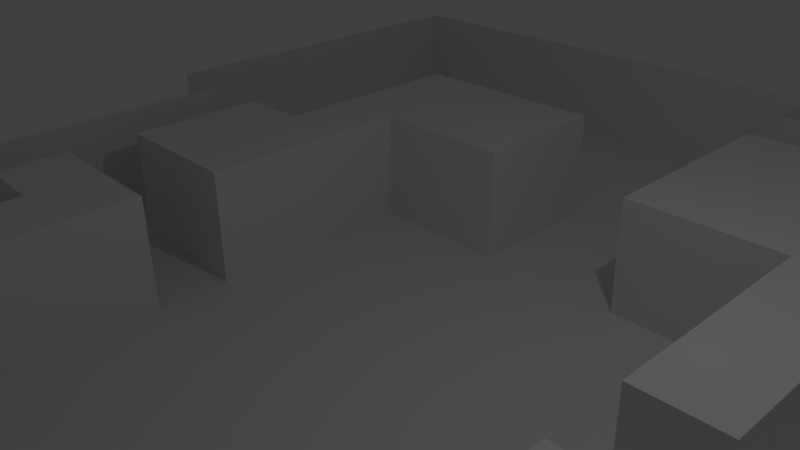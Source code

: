# Source: DevMap3.blend  (saved by Blender 2.71.0; exported with 4.5.12 LTS)
import bpy
from mathutils import Matrix  # noqa: F401  (used for matrix-valued properties, if any)

bpy.ops.wm.read_factory_settings(use_empty=True)
scene = bpy.context.scene
scene.name = 'Scene'

# ---- collections
col_collection_1 = bpy.data.collections.new('Collection 1'); scene.collection.children.link(col_collection_1)

# ---- materials (node trees are filled in below, after node groups)
mat_material = bpy.data.materials.new('Material')
mat_material.alpha_threshold = 0.0
mat_material.use_transparent_shadow = False
mat_material.roughness = 0.5
mat_material.line_color = (0.0, 0.0, 0.0, 1.0)

# ---- material node trees

# ---- world
world_world = bpy.data.worlds.new('World'); scene.world = world_world
world_world.color = (0.05088, 0.05088, 0.05088)
world_world.use_sun_shadow = False
world_world.sun_shadow_jitter_overblur = 0.0
world_world.cycles.sampling_method = 'MANUAL'
world_world.cycles.sample_map_resolution = 256

# ---- cameras
cam_camera = bpy.data.cameras.new('Camera')
cam_camera.clip_end = 100.0
cam_camera.lens = 35.0
cam_camera.sensor_width = 32.0
cam_camera.sensor_height = 18.0
cam_camera.ortho_scale = 7.314
cam_camera.dof.focus_distance = 0.0
cam_camera.dof.aperture_fstop = 128.0

# ---- lights
light_lamp = bpy.data.lights.new('Lamp', 'POINT')
light_lamp.transmission_factor = 0.0
light_lamp.cutoff_distance = 30.0
light_lamp.energy = 100.0
light_lamp.shadow_buffer_clip_start = 1.001
light_lamp.shadow_soft_size = 0.1
light_lamp.shadow_maximum_resolution = 0.006
light_lamp.use_absolute_resolution = True
light_lamp.cycles.use_multiple_importance_sampling = False

# ---- meshes
me_cube_001 = bpy.data.meshes.new('Cube.001')
me_cube_001.from_pydata([(6.25, -6.245, -1.967), (1.25, -6.245, -1.967), (3.75, -3.745, -1.967), (1.25, -3.745, -1.967), (1.25, -1.245, -1.967), (-1.25, 1.255, -1.967), (-3.75, 1.255, -1.967), (-3.75, 3.755, -1.967), (-6.25, 1.255, -1.967), (-8.75, 3.755, -1.967), (-6.25, 6.255, -1.967), (-8.75, 6.255, -1.967), (-8.75, 8.755, -1.967), (-3.75, -6.245, -1.967), (-6.25, -8.745, -1.967), (-8.75, -8.745, -1.967), (-8.75, -6.245, -1.967), (-6.25, -3.745, -1.967), (-8.75, -3.745, -1.967), (8.75, 1.255, -1.967), (6.25, 1.255, -1.967), (6.25, 3.755, -1.967), (8.75, -3.745, -1.967), (6.25, -3.745, -1.967), (6.25, -1.245, -1.967), (-1.25, 6.255, -1.967), (-3.75, 6.255, -1.967), (-3.75, 8.755, -1.967), (-1.25, -3.745, -1.967), (-3.75, -3.745, -1.967), (-3.75, -1.245, -1.967), (3.75, 1.255, -1.967), (1.25, 1.255, -1.967), (1.25, 3.755, -1.967), (6.25, 6.255, -1.967), (6.25, 8.755, -1.967), (1.25, 6.255, -1.967), (1.25, 8.755, -1.967), (8.75, -6.245, -1.967), (3.75, -6.245, -1.967), (3.75, -1.245, -1.967), (-1.25, 3.755, -1.967), (-6.25, 3.755, -1.967), (-6.25, 8.755, -1.967), (-1.25, -6.245, -1.967), (-6.25, -6.245, -1.967), (-6.25, -1.245, -1.967), (8.75, 3.755, -1.967), (8.75, -1.245, -1.967), (-1.25, 8.755, -1.967), (-1.25, -1.245, -1.967), (3.75, 3.755, -1.967), (3.75, 8.755, -1.967), (8.75, -7.495, -1.967), (6.25, -7.495, -1.967), (7.5, -6.245, -1.967), (3.75, -7.495, -1.967), (1.25, -7.495, -1.967), (2.5, -6.245, -1.967), (3.75, -2.495, -1.967), (1.25, -2.495, -1.967), (2.5, -3.745, -1.967), (2.5, -1.245, -1.967), (-1.25, 2.505, -1.967), (-3.75, 2.505, -1.967), (-2.5, 1.255, -1.967), (-2.5, 3.755, -1.967), (-6.25, 2.505, -1.967), (-8.75, 2.505, -1.967), (-7.5, 1.255, -1.967), (-7.5, 3.755, -1.967), (-6.25, 7.505, -1.967), (-8.75, 7.505, -1.967), (-7.5, 6.255, -1.967), (-7.5, 8.755, -1.967), (-1.25, -7.495, -1.967), (-3.75, -7.495, -1.967), (-2.5, -6.245, -1.967), (-6.25, -7.495, -1.967), (-8.75, -7.495, -1.967), (-7.5, -8.745, -1.967), (-7.5, -6.245, -1.967), (-6.25, -2.495, -1.967), (-8.75, -2.495, -1.967), (-7.5, -3.745, -1.967), (-7.5, -1.245, -1.967), (8.75, 2.505, -1.967), (6.25, 2.505, -1.967), (7.5, 1.255, -1.967), (7.5, 3.755, -1.967), (8.75, -2.495, -1.967), (6.25, -2.495, -1.967), (7.5, -3.745, -1.967), (7.5, -1.245, -1.967), (-1.25, 7.505, -1.967), (-3.75, 7.505, -1.967), (-2.5, 6.255, -1.967), (-2.5, 8.755, -1.967), (-1.25, -2.495, -1.967), (-3.75, -2.495, -1.967), (-2.5, -3.745, -1.967), (-2.5, -1.245, -1.967), (3.75, 2.505, -1.967), (1.25, 2.505, -1.967), (2.5, 1.255, -1.967), (2.5, 3.755, -1.967), (6.25, 7.505, -1.967), (7.5, 6.255, -1.967), (7.5, 8.755, -1.967), (3.75, 7.505, -1.967), (1.25, 7.505, -1.967), (2.5, 8.755, -1.967), (8.75, -4.995, -1.967), (3.75, -4.995, -1.967), (5.0, -6.245, -1.967), (5.0, -3.745, -1.967), (-1.25, 5.005, -1.967), (-6.25, 5.005, -1.967), (-5.0, 3.755, -1.967), (-5.0, 6.255, -1.967), (-1.25, -4.995, -1.967), (-6.25, -4.995, -1.967), (-5.0, -6.245, -1.967), (-5.0, -3.745, -1.967), (5.0, 3.755, -1.967), (-3.75, 10.0, -1.967), (0.0, 3.755, -1.967), (0.0, -3.745, -1.967), (-3.75, 0.004955, -1.967), (6.25, 0.004955, -1.967), (-6.25, 10.0, -1.967), (-6.25, -9.995, -1.967), (0.0, 6.255, -1.967), (0.0, -6.245, -1.967), (-6.25, 0.004955, -1.967), (3.75, 0.004955, -1.967), (6.25, -4.995, -1.967), (1.25, -4.995, -1.967), (5.0, -1.245, -1.967), (-8.75, 5.005, -1.967), (-5.0, 8.755, -1.967), (-3.75, -4.995, -1.967), (-8.75, -4.995, -1.967), (-5.0, -8.745, -1.967), (-5.0, -1.245, -1.967), (6.25, 5.005, -1.967), (1.25, 5.005, -1.967), (5.0, 1.255, -1.967), (5.0, 8.755, -1.967), (-1.25, 10.0, -1.967), (1.25, 10.0, -1.967), (0.0, 1.255, -1.967), (0.0, -1.245, -1.967), (-1.25, 0.004955, -1.967), (8.75, 0.004955, -1.967), (-8.75, 10.0, -1.967), (-8.75, -9.995, -1.967), (0.0, 8.755, -1.967), (1.25, 0.004955, -1.967), (7.5, -7.495, -1.967), (2.5, -7.495, -1.967), (2.5, -2.495, -1.967), (-2.5, 2.505, -1.967), (-7.5, 2.505, -1.967), (-7.5, 7.505, -1.967), (-2.5, -7.495, -1.967), (-7.5, -7.495, -1.967), (-7.5, -2.495, -1.967), (7.5, 2.505, -1.967), (7.5, -2.495, -1.967), (-2.5, 7.505, -1.967), (-2.5, -2.495, -1.967), (2.5, 2.505, -1.967), (7.5, 7.505, -1.967), (2.5, 7.505, -1.967), (7.5, -4.995, -1.967), (2.5, -4.995, -1.967), (5.0, -7.495, -1.967), (5.0, -2.495, -1.967), (-7.5, 5.005, -1.967), (-5.0, 2.505, -1.967), (-5.0, 7.505, -1.967), (-2.5, -4.995, -1.967), (-7.5, -4.995, -1.967), (-5.0, -7.495, -1.967), (-5.0, -2.495, -1.967), (7.5, 5.005, -1.967), (5.0, 2.505, -1.967), (5.0, 7.505, -1.967), (-2.5, 10.0, -1.967), (0.0, 2.505, -1.967), (0.0, -2.495, -1.967), (-2.5, 0.004955, -1.967), (7.5, 0.004955, -1.967), (-7.5, 10.0, -1.967), (-7.5, -9.995, -1.967), (0.0, 7.505, -1.967), (0.0, -7.495, -1.967), (-7.5, 0.004955, -1.967), (2.5, 0.004955, -1.967), (5.0, -4.995, -1.967), (-5.0, 5.005, -1.967), (-5.0, -4.995, -1.967), (-5.0, 10.0, -1.967), (-5.0, -9.995, -1.967), (0.0, 5.005, -1.967), (0.0, -4.995, -1.967), (-5.0, 0.004955, -1.967), (5.0, 0.004955, -1.967), (0.0, 0.004955, -1.967), (0.0, 10.0, -1.967)], [], [(54, 159, 55, 0), (177, 54, 0, 114), (114, 0, 136, 200), (57, 160, 58, 1), (197, 57, 1, 133), (176, 113, 2, 61), (61, 2, 59, 161), (137, 176, 61, 3), (206, 137, 3, 127), (127, 3, 60, 191), (60, 161, 62, 4), (191, 60, 4, 152), (152, 4, 158, 209), (153, 209, 151, 5), (192, 153, 5, 65), (65, 5, 63, 162), (128, 192, 65, 6), (64, 162, 66, 7), (198, 134, 8, 69), (69, 8, 67, 163), (68, 163, 70, 9), (117, 201, 119, 10), (179, 117, 10, 73), (73, 10, 71, 164), (139, 179, 73, 11), (72, 164, 74, 12), (76, 165, 77, 13), (184, 76, 13, 122), (131, 204, 143, 14), (195, 131, 14, 80), (80, 14, 78, 166), (156, 195, 80, 15), (79, 166, 81, 16), (121, 202, 123, 17), (183, 121, 17, 84), (84, 17, 82, 167), (142, 183, 84, 18), (193, 154, 19, 88), (88, 19, 86, 168), (129, 193, 88, 20), (208, 129, 20, 147), (147, 20, 87, 187), (87, 168, 89, 21), (187, 87, 21, 124), (175, 112, 22, 92), (92, 22, 90, 169), (136, 175, 92, 23), (200, 136, 23, 115), (115, 23, 91, 178), (91, 169, 93, 24), (178, 91, 24, 138), (138, 24, 129, 208), (116, 205, 132, 25), (96, 25, 94, 170), (119, 26, 95, 181), (95, 170, 97, 27), (181, 95, 27, 140), (140, 27, 125, 203), (120, 206, 127, 28), (182, 120, 28, 100), (100, 28, 98, 171), (141, 182, 100, 29), (99, 171, 101, 30), (144, 30, 128, 207), (199, 135, 31, 104), (104, 31, 102, 172), (158, 199, 104, 32), (209, 158, 32, 151), (151, 32, 103, 190), (103, 172, 105, 33), (190, 103, 33, 126), (126, 33, 146, 205), (145, 186, 107, 34), (106, 173, 108, 35), (188, 106, 35, 148), (205, 146, 36, 132), (132, 36, 110, 196), (110, 174, 111, 37), (196, 110, 37, 157), (157, 37, 150, 210), (159, 53, 38, 55), (55, 38, 112, 175), (160, 56, 39, 58), (161, 59, 40, 62), (62, 40, 135, 199), (63, 190, 126, 41), (162, 63, 41, 66), (67, 180, 118, 42), (163, 67, 42, 70), (70, 42, 117, 179), (71, 181, 140, 43), (164, 71, 43, 74), (74, 43, 130, 194), (75, 197, 133, 44), (165, 75, 44, 77), (78, 184, 122, 45), (166, 78, 45, 81), (81, 45, 121, 183), (167, 82, 46, 85), (85, 46, 134, 198), (168, 86, 47, 89), (169, 90, 48, 93), (93, 48, 154, 193), (94, 196, 157, 49), (170, 94, 49, 97), (97, 49, 149, 189), (98, 191, 152, 50), (171, 98, 50, 101), (101, 50, 153, 192), (172, 102, 51, 105), (109, 188, 148, 52), (174, 109, 52, 111), (0, 55, 175, 136), (3, 61, 161, 60), (4, 62, 199, 158), (5, 151, 190, 63), (6, 65, 162, 64), (9, 70, 179, 139), (10, 119, 181, 71), (11, 73, 164, 72), (12, 74, 194, 155), (14, 143, 184, 78), (15, 80, 166, 79), (16, 81, 183, 142), (17, 123, 185, 82), (18, 84, 167, 83), (20, 88, 168, 87), (21, 89, 186, 145), (23, 92, 169, 91), (24, 93, 193, 129), (25, 132, 196, 94), (26, 96, 170, 95), (27, 97, 189, 125), (28, 127, 191, 98), (29, 100, 171, 99), (30, 101, 192, 128), (32, 104, 172, 103), (34, 107, 173, 106), (40, 138, 208, 135), (41, 126, 205, 116), (42, 118, 201, 117), (43, 140, 203, 130), (45, 122, 202, 121), (46, 144, 207, 134), (49, 157, 210, 149), (50, 152, 209, 153)])
me_cube_001.materials.append(mat_material)
me_cube_001.use_remesh_preserve_volume = False
me_cube_001.use_remesh_preserve_attributes = False
me_cube_001.use_mirror_vertex_groups = False
me_cube_001.update()
me_cube = bpy.data.meshes.new('Cube')
me_cube.from_pydata([(0.0, 10.0, 0.0), (5.0, 0.0, 0.0), (-5.0, 0.0, 0.0), (0.0, -5.0, 0.0), (-5.0, -10.0, 0.0), (-5.0, 10.0, 0.0), (5.0, 5.0, 0.0), (-5.0, -5.0, 0.0), (-5.0, 5.0, 0.0), (5.0, -5.0, 0.0), (-7.5, 0.0, 0.0), (0.0, -7.5, 0.0), (-7.5, -10.0, 0.0), (-7.5, 10.0, 0.0), (-2.5, 10.0, 0.0), (5.0, 7.5, 0.0), (5.0, 2.5, 0.0), (2.5, 5.0, 0.0), (7.5, 5.0, 0.0), (-5.0, -2.5, 0.0), (-5.0, -7.5, 0.0), (-2.5, -5.0, 0.0), (-5.0, 2.5, 0.0), (-2.5, 5.0, 0.0), (5.0, -2.5, 0.0), (5.0, -7.5, 0.0), (2.5, -5.0, 0.0), (2.5, 7.5, 0.0), (7.5, 7.5, 0.0), (-7.5, -2.5, 0.0), (-2.5, -7.5, 0.0), (-7.5, 2.5, 0.0), (2.5, -7.5, 0.0), (7.5, -7.5, 0.0), (-8.75, -10.0, 0.0), (-8.75, 10.0, 0.0), (8.75, 0.0, 0.0), (1.25, 10.0, 0.0), (-1.25, 10.0, 0.0), (5.0, 8.75, 0.0), (5.0, 1.25, 0.0), (1.25, 5.0, 0.0), (6.25, 5.0, 0.0), (-5.0, -1.25, 0.0), (-5.0, -8.75, 0.0), (-8.75, -5.0, 0.0), (-3.75, -5.0, 0.0), (-5.0, 1.25, 0.0), (-8.75, 5.0, 0.0), (-3.75, 5.0, 0.0), (5.0, -1.25, 0.0), (1.25, -5.0, 0.0), (3.75, 0.0, 0.0), (-6.25, 0.0, 0.0), (0.0, -6.25, 0.0), (-6.25, -10.0, 0.0), (-6.25, 10.0, 0.0), (-3.75, 0.0, 0.0), (-3.75, 10.0, 0.0), (5.0, 6.25, 0.0), (5.0, 3.75, 0.0), (3.75, 5.0, 0.0), (-5.0, -3.75, 0.0), (-5.0, -6.25, 0.0), (-1.25, -5.0, 0.0), (-5.0, 6.25, 0.0), (-5.0, 3.75, 0.0), (-1.25, 5.0, 0.0), (5.0, -3.75, 0.0), (5.0, -6.25, 0.0), (3.75, -5.0, 0.0), (8.75, -5.0, 0.0), (2.5, 8.75, 0.0), (2.5, 6.25, 0.0), (1.25, 7.5, 0.0), (3.75, 7.5, 0.0), (7.5, 8.75, 0.0), (7.5, 6.25, 0.0), (6.25, 7.5, 0.0), (2.5, 3.75, 0.0), (3.75, 2.5, 0.0), (-3.75, -2.5, 0.0), (-2.5, 6.25, 0.0), (8.75, -2.5, 0.0), (7.5, 3.75, 0.0), (8.75, 2.5, 0.0), (-7.5, -1.25, 0.0), (-8.75, -2.5, 0.0), (-6.25, -2.5, 0.0), (-8.75, -7.5, 0.0), (-2.5, -6.25, 0.0), (-3.75, -7.5, 0.0), (-1.25, -7.5, 0.0), (-8.75, 7.5, 0.0), (-7.5, 1.25, 0.0), (-8.75, 2.5, 0.0), (-6.25, 2.5, 0.0), (-2.5, 3.75, 0.0), (-3.75, 2.5, 0.0), (3.75, -2.5, 0.0), (2.5, -6.25, 0.0), (1.25, -7.5, 0.0), (3.75, -7.5, 0.0), (6.25, -7.5, 0.0), (8.75, -7.5, 0.0), (3.75, 8.75, 0.0), (3.75, 3.75, 0.0), (8.75, -1.25, 0.0), (8.75, 3.75, 0.0), (-6.25, -1.25, 0.0), (-1.25, -6.25, 0.0), (-1.25, 3.75, 0.0), (3.75, -1.25, 0.0), (3.75, -6.25, 0.0), (8.75, -6.25, 0.0), (1.25, 8.75, 0.0), (1.25, 6.25, 0.0), (3.75, 6.25, 0.0), (6.25, 8.75, 0.0), (6.25, 6.25, 0.0), (1.25, 3.75, 0.0), (3.75, 1.25, 0.0), (-3.75, -1.25, 0.0), (-3.75, -3.75, 0.0), (-3.75, 6.25, 0.0), (-1.25, 6.25, 0.0), (8.75, -3.75, 0.0), (6.25, 3.75, 0.0), (8.75, 1.25, 0.0), (-8.75, -3.75, 0.0), (-8.75, -6.25, 0.0), (-8.75, -8.75, 0.0), (-3.75, -6.25, 0.0), (-8.75, 8.75, 0.0), (-8.75, 6.25, 0.0), (-8.75, 3.75, 0.0), (-6.25, 1.25, 0.0), (-3.75, 3.75, 0.0), (-3.75, 1.25, 0.0), (3.75, -3.75, 0.0), (1.25, -6.25, 0.0), (0.0, 10.0, -1.967), (5.0, 0.0, -1.967), (-5.0, 0.0, -1.967), (0.0, -5.0, -1.967), (-5.0, -10.0, -1.967), (-5.0, 10.0, -1.967), (-5.0, -5.0, -1.967), (-5.0, 5.0, -1.967), (5.0, -5.0, -1.967), (-7.5, 0.0, -1.967), (0.0, -7.5, -1.967), (-7.5, -10.0, -1.967), (-7.5, 10.0, -1.967), (-2.5, 10.0, -1.967), (5.0, 7.5, -1.967), (5.0, 2.5, -1.967), (7.5, 5.0, -1.967), (-5.0, -2.5, -1.967), (-5.0, -7.5, -1.967), (-2.5, -5.0, -1.967), (-5.0, 2.5, -1.967), (5.0, -2.5, -1.967), (5.0, -7.5, -1.967), (2.5, -5.0, -1.967), (2.5, 7.5, -1.967), (7.5, 7.5, -1.967), (-7.5, -2.5, -1.967), (-2.5, -7.5, -1.967), (-7.5, 2.5, -1.967), (2.5, -7.5, -1.967), (7.5, -7.5, -1.967), (-8.75, -10.0, -1.967), (-8.75, 10.0, -1.967), (8.75, 0.0, -1.967), (1.25, 10.0, -1.967), (-1.25, 10.0, -1.967), (5.0, 8.75, -1.967), (5.0, 1.25, -1.967), (1.25, 5.0, -1.967), (6.25, 5.0, -1.967), (-5.0, -1.25, -1.967), (-5.0, -8.75, -1.967), (-8.75, -5.0, -1.967), (-3.75, -5.0, -1.967), (-8.75, 5.0, -1.967), (5.0, -1.25, -1.967), (1.25, -5.0, -1.967), (3.75, 0.0, -1.967), (-6.25, 0.0, -1.967), (0.0, -6.25, -1.967), (-6.25, -10.0, -1.967), (-6.25, 10.0, -1.967), (-3.75, 0.0, -1.967), (-3.75, 10.0, -1.967), (5.0, 3.75, -1.967), (-5.0, -3.75, -1.967), (-5.0, -6.25, -1.967), (-1.25, -5.0, -1.967), (-5.0, 6.25, -1.967), (-5.0, 3.75, -1.967), (-1.25, 5.0, -1.967), (5.0, -3.75, -1.967), (5.0, -6.25, -1.967), (3.75, -5.0, -1.967), (8.75, -5.0, -1.967), (2.5, 8.75, -1.967), (1.25, 7.5, -1.967), (3.75, 7.5, -1.967), (7.5, 8.75, -1.967), (7.5, 6.25, -1.967), (6.25, 7.5, -1.967), (2.5, 3.75, -1.967), (3.75, 2.5, -1.967), (-3.75, -2.5, -1.967), (-2.5, 6.25, -1.967), (8.75, -2.5, -1.967), (7.5, 3.75, -1.967), (8.75, 2.5, -1.967), (-7.5, -1.25, -1.967), (-8.75, -2.5, -1.967), (-6.25, -2.5, -1.967), (-8.75, -7.5, -1.967), (-2.5, -6.25, -1.967), (-3.75, -7.5, -1.967), (-1.25, -7.5, -1.967), (-8.75, 7.5, -1.967), (-7.5, 1.25, -1.967), (-8.75, 2.5, -1.967), (-6.25, 2.5, -1.967), (-2.5, 3.75, -1.967), (-3.75, 2.5, -1.967), (3.75, -2.5, -1.967), (2.5, -6.25, -1.967), (1.25, -7.5, -1.967), (3.75, -7.5, -1.967), (6.25, -7.5, -1.967), (8.75, -7.5, -1.967), (3.75, 8.75, -1.967), (3.75, 3.75, -1.967), (8.75, -1.25, -1.967), (8.75, 3.75, -1.967), (-6.25, -1.25, -1.967), (-1.25, -6.25, -1.967), (-1.25, 3.75, -1.967), (3.75, -1.25, -1.967), (3.75, -6.25, -1.967), (8.75, -6.25, -1.967), (1.25, 8.75, -1.967), (1.25, 6.25, -1.967), (6.25, 8.75, -1.967), (6.25, 6.25, -1.967), (1.25, 3.75, -1.967), (3.75, 1.25, -1.967), (-3.75, -1.25, -1.967), (-3.75, -3.75, -1.967), (-3.75, 6.25, -1.967), (-1.25, 6.25, -1.967), (8.75, -3.75, -1.967), (6.25, 3.75, -1.967), (8.75, 1.25, -1.967), (-8.75, -3.75, -1.967), (-8.75, -6.25, -1.967), (-8.75, -8.75, -1.967), (-3.75, -6.25, -1.967), (-8.75, 8.75, -1.967), (-8.75, 6.25, -1.967), (-8.75, 3.75, -1.967), (-6.25, 1.25, -1.967), (-3.75, 3.75, -1.967), (-3.75, 1.25, -1.967), (3.75, -3.75, -1.967), (1.25, -6.25, -1.967)], [], [(106, 60, 6, 61), (110, 54, 3, 64), (113, 69, 9, 70), (116, 73, 27, 74), (117, 59, 15, 75), (120, 79, 17, 41), (121, 40, 16, 80), (75, 15, 155, 208), (44, 20, 159, 182), (129, 45, 183, 261), (69, 113, 246, 203), (30, 92, 225, 168), (40, 1, 142, 178), (74, 27, 165, 207), (87, 129, 261, 220), (3, 51, 187, 144), (62, 19, 158, 196), (132, 90, 21, 46), (113, 100, 233, 246), (20, 91, 224, 159), (86, 29, 167, 219), (109, 43, 181, 242), (136, 47, 22, 96), (137, 97, 23, 49), (131, 34, 172, 263), (127, 60, 195, 259), (53, 136, 268, 189), (84, 18, 157, 217), (139, 68, 24, 99), (140, 100, 26, 51), (9, 69, 203, 149), (52, 121, 253, 188), (89, 131, 263, 222), (79, 106, 61, 17), (39, 105, 238, 177), (80, 16, 60, 106), (136, 96, 229, 268), (68, 9, 149, 202), (33, 104, 237, 171), (88, 109, 242, 221), (121, 80, 213, 253), (105, 72, 206, 238), (41, 116, 249, 179), (42, 127, 259, 180), (92, 11, 151, 225), (16, 40, 178, 156), (112, 50, 186, 245), (88, 19, 43, 109), (82, 125, 257, 215), (25, 103, 236, 163), (60, 16, 156, 195), (90, 110, 64, 21), (134, 48, 185, 266), (5, 56, 192, 146), (51, 26, 164, 187), (70, 139, 271, 204), (26, 70, 204, 164), (116, 74, 207, 249), (91, 30, 168, 224), (90, 132, 264, 223), (97, 111, 67, 23), (119, 42, 180, 251), (125, 67, 201, 257), (93, 134, 266, 226), (130, 89, 222, 262), (99, 24, 50, 112), (100, 113, 70, 26), (139, 99, 232, 271), (0, 38, 176, 141), (72, 115, 248, 206), (58, 5, 146, 194), (132, 63, 197, 264), (78, 119, 251, 211), (66, 8, 148, 200), (99, 112, 245, 232), (108, 84, 217, 241), (41, 17, 73, 116), (73, 117, 75, 27), (17, 61, 117, 73), (61, 6, 59, 117), (45, 130, 262, 183), (50, 24, 162, 186), (59, 119, 78, 15), (6, 42, 119, 59), (37, 0, 141, 175), (15, 78, 211, 155), (24, 68, 202, 162), (71, 126, 258, 205), (54, 110, 243, 190), (76, 118, 250, 209), (138, 57, 193, 270), (8, 65, 199, 148), (32, 102, 235, 170), (52, 1, 40, 121), (124, 82, 215, 256), (19, 81, 122, 43), (55, 4, 145, 191), (62, 123, 81, 19), (7, 46, 123, 62), (85, 108, 241, 218), (18, 77, 210, 157), (13, 35, 173, 153), (103, 33, 171, 236), (126, 83, 216, 258), (94, 10, 150, 227), (56, 13, 153, 192), (110, 90, 223, 243), (8, 49, 124, 65), (49, 23, 82, 124), (123, 46, 184, 255), (23, 67, 125, 82), (118, 39, 177, 250), (36, 128, 260, 174), (98, 138, 270, 231), (64, 3, 144, 198), (11, 101, 234, 151), (65, 124, 256, 199), (133, 93, 226, 265), (79, 120, 252, 212), (115, 37, 175, 248), (60, 127, 42, 6), (81, 123, 255, 214), (128, 85, 218, 260), (38, 14, 154, 176), (106, 79, 212, 239), (97, 137, 269, 230), (14, 58, 194, 154), (96, 22, 161, 229), (111, 97, 230, 244), (35, 133, 265, 173), (27, 75, 208, 165), (22, 66, 200, 161), (135, 95, 228, 267), (4, 44, 182, 145), (80, 106, 239, 213), (95, 31, 169, 228), (63, 7, 147, 197), (63, 132, 46, 7), (34, 12, 152, 172), (102, 25, 163, 235), (48, 135, 267, 185), (12, 55, 191, 152), (43, 122, 254, 181), (77, 28, 166, 210), (137, 98, 231, 269), (31, 94, 227, 169), (67, 111, 244, 201), (7, 62, 196, 147), (53, 2, 47, 136), (66, 137, 49, 8), (22, 98, 137, 66), (2, 53, 189, 143), (47, 138, 98, 22), (2, 57, 138, 47), (10, 86, 219, 150), (46, 21, 160, 184), (83, 107, 240, 216), (120, 41, 179, 252), (21, 64, 198, 160), (101, 32, 170, 234), (104, 114, 247, 237), (19, 88, 221, 158), (122, 81, 214, 254), (100, 140, 272, 233), (28, 76, 209, 166), (1, 52, 188, 142), (70, 9, 68, 139), (54, 140, 51, 3), (107, 36, 174, 240), (114, 71, 205, 247), (57, 2, 143, 193), (29, 87, 220, 167), (140, 54, 190, 272), (235, 163, 203, 246)])
me_cube.materials.append(mat_material)
me_cube.use_remesh_preserve_volume = False
me_cube.use_remesh_preserve_attributes = False
me_cube.use_mirror_vertex_groups = False
me_cube.update()

# ---- objects
ob_cube_001 = bpy.data.objects.new('Cube.001', me_cube_001)
ob_cube = bpy.data.objects.new('Cube', me_cube)
ob_lamp = bpy.data.objects.new('Lamp', light_lamp)
ob_camera = bpy.data.objects.new('Camera', cam_camera)

# ---- transforms, parenting, visibility, modifiers, constraints
ob_cube_001.location = (0.0, 0.0, 0.0)
ob_cube_001.lock_rotations_4d = False
ob_cube_001.empty_display_type = 'ARROWS'
ob_cube_001.lineart.crease_threshold = 0.0
ob_cube.location = (0.0, 0.0, 0.0)
ob_cube.lock_rotations_4d = False
ob_cube.empty_display_type = 'ARROWS'
ob_cube.lineart.crease_threshold = 0.0
ob_lamp.location = (4.076, 1.005, 5.904)
ob_lamp.rotation_euler = (0.6503, 0.05522, 1.866)
ob_lamp.lock_rotations_4d = False
ob_lamp.empty_display_type = 'ARROWS'
ob_lamp.color = (0.0, 0.0, 0.0, 0.0)
ob_lamp.lineart.crease_threshold = 0.0
ob_camera.location = (7.481, -6.508, 5.344)
ob_camera.rotation_euler = (1.109, 0.01082, 0.8149)
ob_camera.lock_rotations_4d = False
ob_camera.empty_display_type = 'ARROWS'
ob_camera.color = (0.0, 0.0, 0.0, 0.0)
ob_camera.display_type = 'WIRE'
ob_camera.lineart.crease_threshold = 0.0

# ---- collection membership
col_collection_1.objects.link(ob_cube_001)
col_collection_1.objects.link(ob_cube)
col_collection_1.objects.link(ob_lamp)
col_collection_1.objects.link(ob_camera)

# ---- scene / render settings (as saved in the file)
scene.camera = ob_camera
scene.frame_start = 1; scene.frame_end = 250; scene.frame_set(1)
scene.render.engine = 'BLENDER_EEVEE_NEXT'
scene.render.resolution_percentage = 50
scene.render.dither_intensity = 0.0
scene.cycles.use_denoising = False
scene.cycles.samples = 10
scene.cycles.sampling_pattern = 'TABULATED_SOBOL'
scene.cycles.light_sampling_threshold = 0.0
scene.cycles.use_adaptive_sampling = False
scene.cycles.use_light_tree = False
scene.cycles.blur_glossy = 0.0
scene.cycles.volume_bounces = 1
scene.cycles.pixel_filter_type = 'GAUSSIAN'
scene.cycles.sample_clamp_indirect = 0.0
scene.view_settings.view_transform = 'Standard'
bpy.context.view_layer.update()
